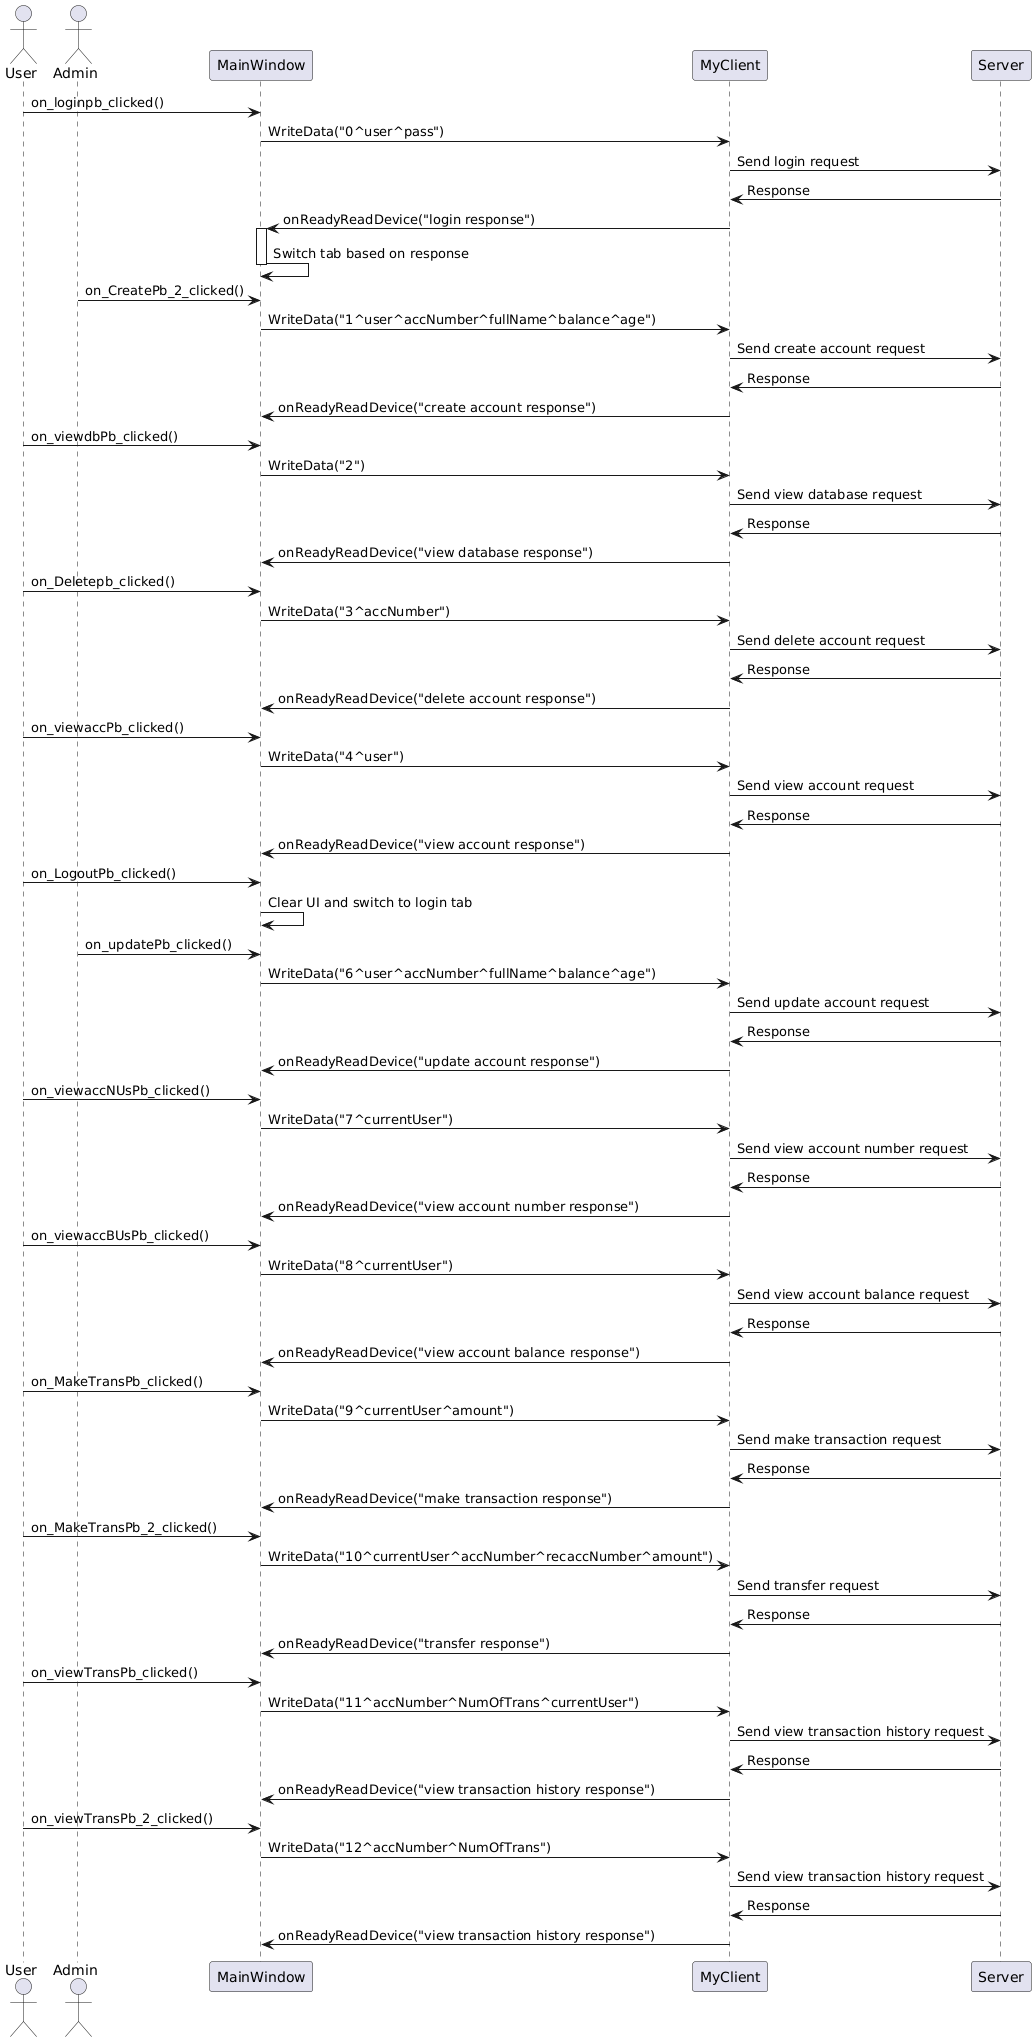

The diagram above was rendered by PlantUML. Its source (embedded in the PNG):
@startuml
actor User
actor Admin
participant MainWindow
participant MyClient
participant Server

User -> MainWindow: on_loginpb_clicked()
MainWindow -> MyClient: WriteData("0^user^pass")
MyClient -> Server: Send login request

Server -> MyClient: Response
MyClient -> MainWindow: onReadyReadDevice("login response")

activate MainWindow
MainWindow -> MainWindow: Switch tab based on response
deactivate MainWindow

Admin -> MainWindow: on_CreatePb_2_clicked()
MainWindow -> MyClient: WriteData("1^user^accNumber^fullName^balance^age")
MyClient -> Server: Send create account request

Server -> MyClient: Response
MyClient -> MainWindow: onReadyReadDevice("create account response")

User -> MainWindow: on_viewdbPb_clicked()
MainWindow -> MyClient: WriteData("2")
MyClient -> Server: Send view database request

Server -> MyClient: Response
MyClient -> MainWindow: onReadyReadDevice("view database response")

User -> MainWindow: on_Deletepb_clicked()
MainWindow -> MyClient: WriteData("3^accNumber")
MyClient -> Server: Send delete account request

Server -> MyClient: Response
MyClient -> MainWindow: onReadyReadDevice("delete account response")

User -> MainWindow: on_viewaccPb_clicked()
MainWindow -> MyClient: WriteData("4^user")
MyClient -> Server: Send view account request

Server -> MyClient: Response
MyClient -> MainWindow: onReadyReadDevice("view account response")

User -> MainWindow: on_LogoutPb_clicked()
MainWindow -> MainWindow: Clear UI and switch to login tab

Admin -> MainWindow: on_updatePb_clicked()
MainWindow -> MyClient: WriteData("6^user^accNumber^fullName^balance^age")
MyClient -> Server: Send update account request

Server -> MyClient: Response
MyClient -> MainWindow: onReadyReadDevice("update account response")

User -> MainWindow: on_viewaccNUsPb_clicked()
MainWindow -> MyClient: WriteData("7^currentUser")
MyClient -> Server: Send view account number request

Server -> MyClient: Response
MyClient -> MainWindow: onReadyReadDevice("view account number response")

User -> MainWindow: on_viewaccBUsPb_clicked()
MainWindow -> MyClient: WriteData("8^currentUser")
MyClient -> Server: Send view account balance request

Server -> MyClient: Response
MyClient -> MainWindow: onReadyReadDevice("view account balance response")

User -> MainWindow: on_MakeTransPb_clicked()
MainWindow -> MyClient: WriteData("9^currentUser^amount")
MyClient -> Server: Send make transaction request

Server -> MyClient: Response
MyClient -> MainWindow: onReadyReadDevice("make transaction response")

User -> MainWindow: on_MakeTransPb_2_clicked()
MainWindow -> MyClient: WriteData("10^currentUser^accNumber^recaccNumber^amount")
MyClient -> Server: Send transfer request

Server -> MyClient: Response
MyClient -> MainWindow: onReadyReadDevice("transfer response")

User -> MainWindow: on_viewTransPb_clicked()
MainWindow -> MyClient: WriteData("11^accNumber^NumOfTrans^currentUser")
MyClient -> Server: Send view transaction history request

Server -> MyClient: Response
MyClient -> MainWindow: onReadyReadDevice("view transaction history response")

User -> MainWindow: on_viewTransPb_2_clicked()
MainWindow -> MyClient: WriteData("12^accNumber^NumOfTrans")
MyClient -> Server: Send view transaction history request

Server -> MyClient: Response
MyClient -> MainWindow: onReadyReadDevice("view transaction history response")
@enduml